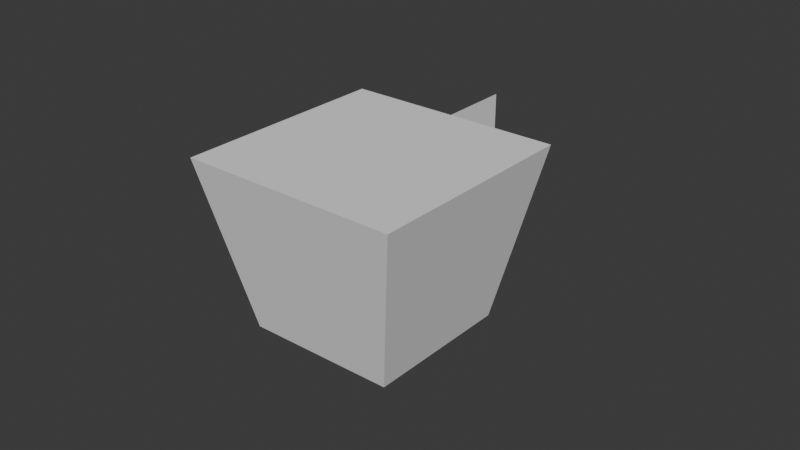 # Source: mdl_teacup.blend  (saved by Blender 5.1.30; exported with 4.5.12 LTS)
import bpy
from mathutils import Matrix  # noqa: F401  (used for matrix-valued properties, if any)

bpy.ops.wm.read_factory_settings(use_empty=True)
scene = bpy.context.scene
scene.name = 'Scene'

# ---- collections
col_collection = bpy.data.collections.new('Collection'); scene.collection.children.link(col_collection)

# ---- world
world_world = bpy.data.worlds.new('World'); scene.world = world_world
world_world.use_nodes = True; world_world.node_tree.nodes.clear()
_N = world_world.node_tree.nodes; _L = world_world.node_tree.links
n0 = _N.new('ShaderNodeOutputWorld'); n0.name = 'World Output'; n0.location = (200, 100)
n1 = _N.new('ShaderNodeBackground'); n1.name = 'Background'; n1.location = (-200, 100)
n1.inputs[0].default_value = (0.05088, 0.05088, 0.05088, 1.0)
_L.new(n1.outputs[0], n0.inputs[0])
n0.is_active_output = True
world_world.color = (0.05088, 0.05088, 0.05088)
world_world.sun_shadow_jitter_overblur = 0.0

# ---- meshes
me_cube_001 = bpy.data.meshes.new('Cube.001')
me_cube_001.from_pydata([(-0.02397, -0.02397, -0.01958), (-0.035, -0.035, 0.035), (-0.02397, 0.02397, -0.01958), (-0.035, 0.035, 0.035), (0.02397, -0.02397, -0.01958), (0.035, -0.035, 0.035), (0.02397, 0.02397, -0.01958), (0.035, 0.035, 0.035), (-0.0001851, 0.02397, -0.01958), (0.0, 0.035, 0.035), (-0.0001851, 0.0581, -0.01958), (0.0, 0.0581, 0.035)], [], [(0, 1, 3, 2), (2, 3, 9, 8), (6, 7, 5, 4), (4, 5, 1, 0), (2, 8, 6, 4, 0), (7, 9, 3, 1, 5), (8, 9, 7, 6), (9, 8, 10, 11)])
_uv = me_cube_001.uv_layers.new(name='UVMap')
_uv.uv.foreach_set('vector', [0.375, 0.0, 0.625, 0.0, 0.625, 0.25, 0.375, 0.25, 0.375, 0.25, 0.625, 0.25, 0.625, 0.375, 0.375, 0.374, 0.375, 0.5, 0.625, 0.5, 0.625, 0.75, 0.375, 0.75, 0.375, 0.75, 0.625, 0.75, 0.625, 1.0, 0.375, 1.0, 0.125, 0.5, 0.249, 0.5, 0.375, 0.5, 0.375, 0.75, 0.125, 0.75, 0.625, 0.5, 0.75, 0.5, 0.875, 0.5, 0.875, 0.75, 0.625, 0.75, 0.375, 0.374, 0.625, 0.375, 0.625, 0.5, 0.375, 0.5, 0.625, 0.375, 0.375, 0.374, 0.375, 0.374, 0.625, 0.375])
me_cube_001.update()

# ---- objects
ob_cube = bpy.data.objects.new('Cube', me_cube_001)

# ---- transforms, parenting, visibility, modifiers, constraints
ob_cube.location = (0.0, 0.0, 0.0)

# ---- collection membership
col_collection.objects.link(ob_cube)

# ---- scene / render settings (as saved in the file)
scene.frame_start = 1; scene.frame_end = 250; scene.frame_set(28)
scene.render.engine = 'BLENDER_EEVEE_NEXT'
scene.render.bake_bias = 0.0
scene.render.bake_samples = 0
scene.cycles.sampling_pattern = 'TABULATED_SOBOL'
scene.eevee.use_volume_custom_range = False
bpy.context.view_layer.update()

# ---- added for rendering (the .blend has no active camera and no usable light): camera, sun
cam_auto = bpy.data.cameras.new('AutoCamera')
cam_auto.lens = 50.0
cam_auto.sensor_width = 36.0
cam_auto.clip_end = 1000.0
ob_auto_camera = bpy.data.objects.new('AutoCamera', cam_auto)
scene.collection.objects.link(ob_auto_camera)
ob_auto_camera.location = (0.185045, -0.210502, 0.155746)
ob_auto_camera.rotation_euler = (1.09748, -7.21219e-08, 0.694738)
scene.camera = ob_auto_camera
light_auto_sun = bpy.data.lights.new('AutoSun', 'SUN')
light_auto_sun.energy = 3.0
light_auto_sun.angle = 0.0523599
ob_auto_sun = bpy.data.objects.new('AutoSun', light_auto_sun)
scene.collection.objects.link(ob_auto_sun)
ob_auto_sun.rotation_euler = (0.872665, 0.174533, 0.523599)
bpy.context.view_layer.update()
